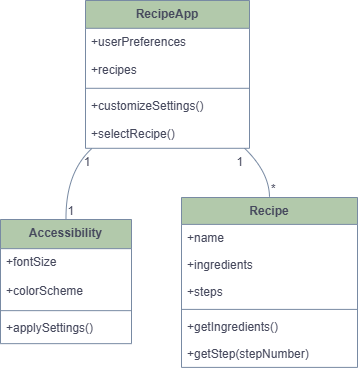

The diagram above was exported from draw.io. Its source (the exported page's mxGraphModel, read from the mxfile embedded in the PNG):
<mxGraphModel dx="1260" dy="591" grid="0" gridSize="10" guides="1" tooltips="1" connect="1" arrows="1" fold="1" page="1" pageScale="1" pageWidth="827" pageHeight="1169" math="0" shadow="0">
  <root>
    <mxCell id="0" />
    <mxCell id="1" parent="0" />
    <mxCell id="eekovYQcdzF-lRBIrzbl-1" value="RecipeApp" style="swimlane;fontStyle=1;align=center;verticalAlign=top;childLayout=stackLayout;horizontal=1;startSize=27.8;horizontalStack=0;resizeParent=1;resizeParentMax=0;resizeLast=0;collapsible=0;marginBottom=0;labelBackgroundColor=none;fillColor=#B2C9AB;strokeColor=#788AA3;fontColor=#46495D;" vertex="1" parent="1">
      <mxGeometry x="105" y="20" width="164" height="147.8" as="geometry" />
    </mxCell>
    <mxCell id="eekovYQcdzF-lRBIrzbl-2" value="+userPreferences" style="text;strokeColor=none;fillColor=none;align=left;verticalAlign=top;spacingLeft=4;spacingRight=4;overflow=hidden;rotatable=0;points=[[0,0.5],[1,0.5]];portConstraint=eastwest;labelBackgroundColor=none;fontColor=#46495D;" vertex="1" parent="eekovYQcdzF-lRBIrzbl-1">
      <mxGeometry y="27.8" width="164" height="28" as="geometry" />
    </mxCell>
    <mxCell id="eekovYQcdzF-lRBIrzbl-3" value="+recipes" style="text;strokeColor=none;fillColor=none;align=left;verticalAlign=top;spacingLeft=4;spacingRight=4;overflow=hidden;rotatable=0;points=[[0,0.5],[1,0.5]];portConstraint=eastwest;labelBackgroundColor=none;fontColor=#46495D;" vertex="1" parent="eekovYQcdzF-lRBIrzbl-1">
      <mxGeometry y="55.8" width="164" height="28" as="geometry" />
    </mxCell>
    <mxCell id="eekovYQcdzF-lRBIrzbl-4" style="line;strokeWidth=1;fillColor=none;align=left;verticalAlign=middle;spacingTop=-1;spacingLeft=3;spacingRight=3;rotatable=0;labelPosition=right;points=[];portConstraint=eastwest;strokeColor=#788AA3;labelBackgroundColor=none;fontColor=#46495D;" vertex="1" parent="eekovYQcdzF-lRBIrzbl-1">
      <mxGeometry y="83.8" width="164" height="8" as="geometry" />
    </mxCell>
    <mxCell id="eekovYQcdzF-lRBIrzbl-5" value="+customizeSettings()" style="text;strokeColor=none;fillColor=none;align=left;verticalAlign=top;spacingLeft=4;spacingRight=4;overflow=hidden;rotatable=0;points=[[0,0.5],[1,0.5]];portConstraint=eastwest;labelBackgroundColor=none;fontColor=#46495D;" vertex="1" parent="eekovYQcdzF-lRBIrzbl-1">
      <mxGeometry y="91.8" width="164" height="28" as="geometry" />
    </mxCell>
    <mxCell id="eekovYQcdzF-lRBIrzbl-6" value="+selectRecipe()" style="text;strokeColor=none;fillColor=none;align=left;verticalAlign=top;spacingLeft=4;spacingRight=4;overflow=hidden;rotatable=0;points=[[0,0.5],[1,0.5]];portConstraint=eastwest;labelBackgroundColor=none;fontColor=#46495D;" vertex="1" parent="eekovYQcdzF-lRBIrzbl-1">
      <mxGeometry y="119.8" width="164" height="28" as="geometry" />
    </mxCell>
    <mxCell id="eekovYQcdzF-lRBIrzbl-7" value="Recipe" style="swimlane;fontStyle=1;align=center;verticalAlign=top;childLayout=stackLayout;horizontal=1;startSize=26.899998982747395;horizontalStack=0;resizeParent=1;resizeParentMax=0;resizeLast=0;collapsible=0;marginBottom=0;labelBackgroundColor=none;fillColor=#B2C9AB;strokeColor=#788AA3;fontColor=#46495D;" vertex="1" parent="1">
      <mxGeometry x="201" y="217" width="176" height="169.89999898274738" as="geometry" />
    </mxCell>
    <mxCell id="eekovYQcdzF-lRBIrzbl-8" value="+name" style="text;strokeColor=none;fillColor=none;align=left;verticalAlign=top;spacingLeft=4;spacingRight=4;overflow=hidden;rotatable=0;points=[[0,0.5],[1,0.5]];portConstraint=eastwest;labelBackgroundColor=none;fontColor=#46495D;" vertex="1" parent="eekovYQcdzF-lRBIrzbl-7">
      <mxGeometry y="26.899998982747395" width="176" height="27" as="geometry" />
    </mxCell>
    <mxCell id="eekovYQcdzF-lRBIrzbl-9" value="+ingredients" style="text;strokeColor=none;fillColor=none;align=left;verticalAlign=top;spacingLeft=4;spacingRight=4;overflow=hidden;rotatable=0;points=[[0,0.5],[1,0.5]];portConstraint=eastwest;labelBackgroundColor=none;fontColor=#46495D;" vertex="1" parent="eekovYQcdzF-lRBIrzbl-7">
      <mxGeometry y="53.89999898274739" width="176" height="27" as="geometry" />
    </mxCell>
    <mxCell id="eekovYQcdzF-lRBIrzbl-10" value="+steps" style="text;strokeColor=none;fillColor=none;align=left;verticalAlign=top;spacingLeft=4;spacingRight=4;overflow=hidden;rotatable=0;points=[[0,0.5],[1,0.5]];portConstraint=eastwest;labelBackgroundColor=none;fontColor=#46495D;" vertex="1" parent="eekovYQcdzF-lRBIrzbl-7">
      <mxGeometry y="80.89999898274739" width="176" height="27" as="geometry" />
    </mxCell>
    <mxCell id="eekovYQcdzF-lRBIrzbl-11" style="line;strokeWidth=1;fillColor=none;align=left;verticalAlign=middle;spacingTop=-1;spacingLeft=3;spacingRight=3;rotatable=0;labelPosition=right;points=[];portConstraint=eastwest;strokeColor=#788AA3;labelBackgroundColor=none;fontColor=#46495D;" vertex="1" parent="eekovYQcdzF-lRBIrzbl-7">
      <mxGeometry y="107.89999898274739" width="176" height="8" as="geometry" />
    </mxCell>
    <mxCell id="eekovYQcdzF-lRBIrzbl-12" value="+getIngredients()" style="text;strokeColor=none;fillColor=none;align=left;verticalAlign=top;spacingLeft=4;spacingRight=4;overflow=hidden;rotatable=0;points=[[0,0.5],[1,0.5]];portConstraint=eastwest;labelBackgroundColor=none;fontColor=#46495D;" vertex="1" parent="eekovYQcdzF-lRBIrzbl-7">
      <mxGeometry y="115.89999898274739" width="176" height="27" as="geometry" />
    </mxCell>
    <mxCell id="eekovYQcdzF-lRBIrzbl-13" value="+getStep(stepNumber)" style="text;strokeColor=none;fillColor=none;align=left;verticalAlign=top;spacingLeft=4;spacingRight=4;overflow=hidden;rotatable=0;points=[[0,0.5],[1,0.5]];portConstraint=eastwest;labelBackgroundColor=none;fontColor=#46495D;" vertex="1" parent="eekovYQcdzF-lRBIrzbl-7">
      <mxGeometry y="142.89999898274738" width="176" height="27" as="geometry" />
    </mxCell>
    <mxCell id="eekovYQcdzF-lRBIrzbl-14" value="Accessibility" style="swimlane;fontStyle=1;align=center;verticalAlign=top;childLayout=stackLayout;horizontal=1;startSize=29.149999618530273;horizontalStack=0;resizeParent=1;resizeParentMax=0;resizeLast=0;collapsible=0;marginBottom=0;labelBackgroundColor=none;fillColor=#B2C9AB;strokeColor=#788AA3;fontColor=#46495D;" vertex="1" parent="1">
      <mxGeometry x="20" y="239" width="131" height="124.14999961853027" as="geometry" />
    </mxCell>
    <mxCell id="eekovYQcdzF-lRBIrzbl-15" value="+fontSize" style="text;strokeColor=none;fillColor=none;align=left;verticalAlign=top;spacingLeft=4;spacingRight=4;overflow=hidden;rotatable=0;points=[[0,0.5],[1,0.5]];portConstraint=eastwest;labelBackgroundColor=none;fontColor=#46495D;" vertex="1" parent="eekovYQcdzF-lRBIrzbl-14">
      <mxGeometry y="29.149999618530273" width="131" height="29" as="geometry" />
    </mxCell>
    <mxCell id="eekovYQcdzF-lRBIrzbl-16" value="+colorScheme" style="text;strokeColor=none;fillColor=none;align=left;verticalAlign=top;spacingLeft=4;spacingRight=4;overflow=hidden;rotatable=0;points=[[0,0.5],[1,0.5]];portConstraint=eastwest;labelBackgroundColor=none;fontColor=#46495D;" vertex="1" parent="eekovYQcdzF-lRBIrzbl-14">
      <mxGeometry y="58.14999961853027" width="131" height="29" as="geometry" />
    </mxCell>
    <mxCell id="eekovYQcdzF-lRBIrzbl-17" style="line;strokeWidth=1;fillColor=none;align=left;verticalAlign=middle;spacingTop=-1;spacingLeft=3;spacingRight=3;rotatable=0;labelPosition=right;points=[];portConstraint=eastwest;strokeColor=#788AA3;labelBackgroundColor=none;fontColor=#46495D;" vertex="1" parent="eekovYQcdzF-lRBIrzbl-14">
      <mxGeometry y="87.14999961853027" width="131" height="8" as="geometry" />
    </mxCell>
    <mxCell id="eekovYQcdzF-lRBIrzbl-18" value="+applySettings()" style="text;strokeColor=none;fillColor=none;align=left;verticalAlign=top;spacingLeft=4;spacingRight=4;overflow=hidden;rotatable=0;points=[[0,0.5],[1,0.5]];portConstraint=eastwest;labelBackgroundColor=none;fontColor=#46495D;" vertex="1" parent="eekovYQcdzF-lRBIrzbl-14">
      <mxGeometry y="95.14999961853027" width="131" height="29" as="geometry" />
    </mxCell>
    <mxCell id="eekovYQcdzF-lRBIrzbl-19" value="" style="curved=1;startArrow=none;endArrow=none;exitX=0.04;exitY=1;entryX=0.5;entryY=0;rounded=0;labelBackgroundColor=none;strokeColor=#788AA3;fontColor=default;" edge="1" parent="1" source="eekovYQcdzF-lRBIrzbl-1" target="eekovYQcdzF-lRBIrzbl-14">
      <mxGeometry relative="1" as="geometry">
        <Array as="points">
          <mxPoint x="85" y="192" />
        </Array>
      </mxGeometry>
    </mxCell>
    <mxCell id="eekovYQcdzF-lRBIrzbl-20" value="1" style="edgeLabel;resizable=0;labelBackgroundColor=none;fontSize=12;align=right;verticalAlign=top;fontColor=#46495D;" vertex="1" parent="eekovYQcdzF-lRBIrzbl-19">
      <mxGeometry x="-1" relative="1" as="geometry" />
    </mxCell>
    <mxCell id="eekovYQcdzF-lRBIrzbl-21" value="1" style="edgeLabel;resizable=0;labelBackgroundColor=none;fontSize=12;align=left;verticalAlign=bottom;fontColor=#46495D;" vertex="1" parent="eekovYQcdzF-lRBIrzbl-19">
      <mxGeometry x="1" relative="1" as="geometry" />
    </mxCell>
    <mxCell id="eekovYQcdzF-lRBIrzbl-22" value="" style="curved=1;startArrow=none;endArrow=none;exitX=0.97;exitY=1;entryX=0.5;entryY=0;rounded=0;labelBackgroundColor=none;strokeColor=#788AA3;fontColor=default;" edge="1" parent="1" source="eekovYQcdzF-lRBIrzbl-1" target="eekovYQcdzF-lRBIrzbl-7">
      <mxGeometry relative="1" as="geometry">
        <Array as="points">
          <mxPoint x="289" y="192" />
        </Array>
      </mxGeometry>
    </mxCell>
    <mxCell id="eekovYQcdzF-lRBIrzbl-23" value="1" style="edgeLabel;resizable=0;labelBackgroundColor=none;fontSize=12;align=right;verticalAlign=top;fontColor=#46495D;" vertex="1" parent="eekovYQcdzF-lRBIrzbl-22">
      <mxGeometry x="-1" relative="1" as="geometry" />
    </mxCell>
    <mxCell id="eekovYQcdzF-lRBIrzbl-24" value="*" style="edgeLabel;resizable=0;labelBackgroundColor=none;fontSize=12;align=left;verticalAlign=bottom;fontColor=#46495D;" vertex="1" parent="eekovYQcdzF-lRBIrzbl-22">
      <mxGeometry x="1" relative="1" as="geometry" />
    </mxCell>
  </root>
</mxGraphModel>